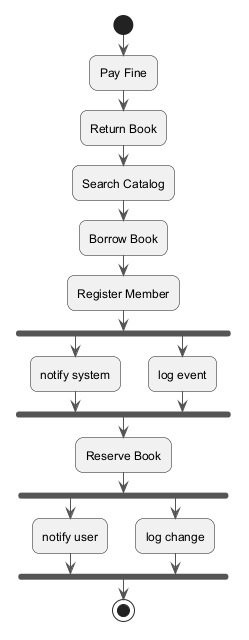

The diagram above was rendered by PlantUML. Its source (embedded in the PNG):
@startuml
skinparam backgroundColor #FFFFFF
skinparam roundCorner 15
skinparam ArrowColor #555555
start
:Pay Fine;
:Return Book;
:Search Catalog;
:Borrow Book;
:Register Member;
fork
:notify system;
fork again
:log event;
end fork
:Reserve Book;
fork
:notify user;
fork again
:log change;
end fork
stop
@enduml